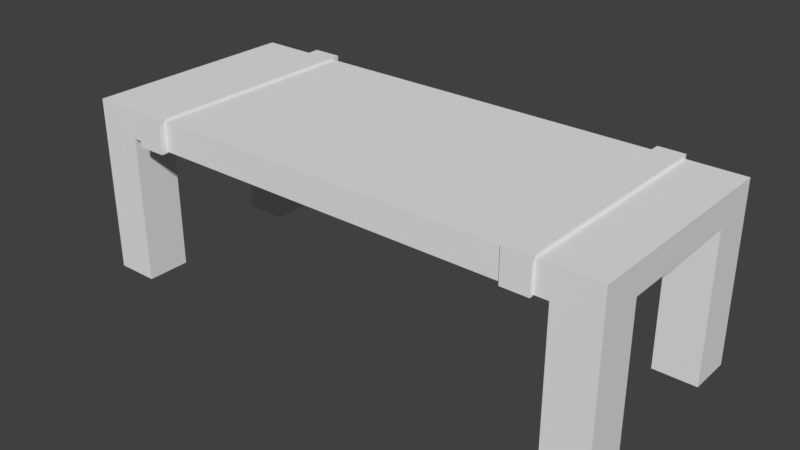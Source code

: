 # Source: table02.blend  (saved by Blender 2.79.0; exported with 4.5.12 LTS)
import bpy
from mathutils import Matrix  # noqa: F401  (used for matrix-valued properties, if any)

bpy.ops.wm.read_factory_settings(use_empty=True)
scene = bpy.context.scene
scene.name = 'Scene'

# ---- collections
col_collection_1 = bpy.data.collections.new('Collection 1'); scene.collection.children.link(col_collection_1)

# ---- world
world_world = bpy.data.worlds.new('World'); scene.world = world_world
world_world.color = (0.05088, 0.05088, 0.05088)
world_world.use_sun_shadow = False
world_world.sun_shadow_jitter_overblur = 0.0
world_world.cycles.sampling_method = 'MANUAL'

# ---- meshes
me_cube_014 = bpy.data.meshes.new('Cube.014')
me_cube_014.from_pydata([(-1.552, -0.6352, -0.7412), (-1.552, -0.6352, 0.2846), (-1.552, 0.6352, -0.7412), (-1.552, 0.6352, 0.2846), (1.555, -0.6352, -0.7412), (1.555, -0.6352, 0.2846), (1.555, 0.6352, -0.7412), (1.555, 0.6352, 0.2846), (1.304, 0.6352, -0.7412), (-1.302, 0.6352, -0.7412), (-1.302, 0.6352, 0.2846), (1.304, 0.6352, 0.2846), (-1.302, -0.6352, -0.7412), (1.304, -0.6352, -0.7412), (1.304, -0.6352, 0.2846), (-1.302, -0.6352, 0.2846), (-1.552, 0.3821, -0.7412), (-1.552, -0.3821, -0.7412), (-1.552, -0.3821, 0.2846), (-1.552, 0.3821, 0.2846), (1.555, -0.3821, -0.7412), (1.555, 0.3821, -0.7412), (1.555, 0.3821, 0.2846), (1.555, -0.3821, 0.2846), (1.304, 0.3821, 0.2846), (1.304, -0.3821, 0.2846), (-1.302, 0.3821, 0.2846), (-1.302, -0.3821, 0.2846), (-1.302, 0.3821, -0.7412), (-1.302, -0.3821, -0.7412), (1.304, 0.3821, -0.7412), (1.304, -0.3821, -0.7412), (-1.302, 0.6352, 0.117), (1.304, 0.6352, 0.117), (1.304, -0.6352, 0.117), (-1.552, -0.3821, 0.1167), (-1.552, 0.3821, 0.117), (1.555, 0.3821, 0.117), (1.555, -0.3821, 0.117), (1.304, 0.3821, 0.117), (1.304, -0.3821, 0.117), (-1.302, 0.3821, 0.117), (-1.302, -0.3821, 0.117), (-1.207, 0.6352, 0.2846), (-1.036, 0.6352, 0.2846), (1.07, 0.6352, 0.2846), (1.224, 0.6352, 0.2846), (1.224, -0.6352, 0.2846), (1.07, -0.6352, 0.2846), (-1.036, -0.6352, 0.2846), (-1.207, -0.6352, 0.2846), (-1.207, 0.6352, 0.117), (-1.036, 0.6352, 0.117), (1.07, 0.6352, 0.117), (1.224, 0.6352, 0.117), (1.224, -0.6352, 0.117), (1.07, -0.6352, 0.117), (-1.036, -0.6352, 0.117), (-1.207, -0.6352, 0.117), (-1.207, 0.3821, 0.117), (-1.036, 0.3821, 0.117), (1.07, 0.3821, 0.117), (1.224, 0.3821, 0.117), (-1.207, -0.3821, 0.117), (-1.036, -0.3821, 0.117), (1.07, -0.3821, 0.117), (1.224, -0.3821, 0.117), (1.07, 0.6539, 0.3024), (1.224, 0.6539, 0.3024), (1.224, -0.6539, 0.3024), (1.07, -0.6539, 0.3024), (1.07, 0.6539, 0.1081), (1.224, 0.6539, 0.1081), (1.224, -0.6539, 0.1081), (1.07, -0.6539, 0.1081), (1.07, 0.3804, 0.1081), (1.224, 0.3804, 0.1081), (1.07, -0.3825, 0.1081), (1.224, -0.3825, 0.1081), (-1.207, 0.6726, 0.3), (-1.036, 0.6726, 0.3), (-1.036, -0.6726, 0.3), (-1.207, -0.6726, 0.3), (-1.207, 0.6726, 0.1093), (-1.036, 0.6726, 0.1093), (-1.036, -0.6726, 0.1093), (-1.207, -0.6726, 0.1093), (-1.207, 0.4046, 0.1093), (-1.036, 0.4046, 0.1093), (-1.207, -0.4046, 0.1093), (-1.036, -0.4046, 0.1093), (-1.207, -0.3821, 0.2846), (-1.207, -0.3821, 0.3), (-1.036, -0.3821, 0.3), (-1.036, -0.3821, 0.2846), (1.07, -0.3821, 0.2846), (1.07, -0.3821, 0.3024), (1.224, -0.3821, 0.3024), (1.224, -0.3821, 0.2846), (-1.207, 0.3821, 0.2846), (-1.207, 0.3821, 0.3), (-1.036, 0.3821, 0.3), (-1.036, 0.3821, 0.2846), (1.07, 0.3821, 0.2846), (1.07, 0.3821, 0.3024), (1.224, 0.3821, 0.3024), (1.224, 0.3821, 0.2846), (-1.302, -0.6352, 0.117), (-1.552, -0.6352, 0.123), (1.555, 0.6352, 0.1262), (1.555, -0.6352, 0.1279), (-1.552, 0.6352, 0.1179)], [], [(16, 36, 111, 2), (8, 33, 109, 6), (20, 38, 110, 4), (12, 107, 108, 0), (43, 51, 32, 10), (17, 29, 12, 0), (2, 111, 32, 9), (2, 9, 28, 16), (47, 55, 34, 14), (8, 6, 21, 30), (6, 109, 37, 21), (0, 108, 35, 17), (63, 58, 107, 42), (51, 59, 41, 32), (59, 63, 42, 41), (37, 38, 40, 39), (41, 42, 35, 36), (23, 38, 37, 22), (19, 36, 35, 18), (44, 52, 84, 80), (94, 49, 48, 95), (66, 55, 73, 78), (39, 40, 66, 62), (65, 61, 75, 77), (61, 65, 64, 60), (58, 63, 89, 86), (33, 39, 62, 54), (54, 62, 76, 72), (53, 61, 60, 52), (102, 44, 80, 101), (40, 34, 55, 66), (48, 56, 74, 70), (65, 56, 57, 64), (59, 51, 83, 87), (15, 107, 58, 50), (64, 57, 85, 90), (49, 57, 56, 48), (62, 66, 78, 76), (11, 33, 54, 46), (53, 45, 67, 71), (45, 53, 52, 44), (63, 59, 87, 89), (96, 70, 69, 97), (76, 78, 77, 75), (72, 76, 75, 71), (78, 73, 74, 77), (70, 74, 73, 69), (68, 72, 71, 67), (55, 47, 69, 73), (95, 48, 70, 96), (61, 53, 71, 75), (56, 65, 77, 74), (46, 54, 72, 68), (106, 46, 68, 105), (92, 82, 81, 93), (88, 90, 89, 87), (84, 88, 87, 83), (90, 85, 86, 89), (82, 86, 85, 81), (80, 84, 83, 79), (50, 58, 86, 82), (51, 43, 79, 83), (60, 64, 90, 88), (52, 60, 88, 84), (57, 49, 81, 85), (91, 50, 82, 92), (47, 98, 97, 69), (104, 96, 97, 105), (103, 95, 96, 104), (102, 94, 95, 103), (49, 94, 93, 81), (100, 92, 93, 101), (99, 91, 92, 100), (26, 27, 91, 99), (106, 98, 25, 24), (98, 106, 105, 97), (67, 104, 105, 68), (45, 103, 104, 67), (44, 102, 103, 45), (94, 102, 101, 93), (79, 100, 101, 80), (43, 99, 100, 79), (108, 107, 15, 1), (35, 108, 1, 18), (111, 36, 19, 3), (32, 111, 3, 10), (37, 109, 7, 22), (109, 33, 11, 7), (34, 110, 5, 14), (110, 38, 23, 5), (5, 23, 25, 14), (25, 98, 47, 14), (7, 11, 24, 22), (11, 46, 106, 24), (22, 24, 25, 23), (50, 91, 27, 15), (15, 27, 18, 1), (3, 19, 26, 10), (43, 10, 26, 99), (18, 27, 26, 19), (28, 9, 32, 41), (28, 41, 36, 16), (29, 17, 35, 42), (12, 29, 42, 107), (30, 39, 33, 8), (21, 37, 39, 30), (31, 20, 4, 13), (13, 34, 40, 31), (20, 31, 40, 38), (4, 110, 34, 13)])
_uv = me_cube_014.uv_layers.new(name='UVMap')
_uv.uv.foreach_set('vector', [0.9717, 0.3822, 0.9717, 0.5964, 0.9085, 0.5967, 0.9085, 0.3822, 0.06296, 0.783, 0.06296, 0.9973, 0.0004382, 0.9996, 0.0004382, 0.783, 0.9021, 0.6365, 0.9021, 0.8508, 0.8389, 0.8535, 0.8389, 0.6365, 0.2546, 0.783, 0.2545, 0.9973, 0.192, 0.9988, 0.192, 0.783, 0.793, 0.6462, 0.838, 0.6617, 0.8288, 0.6869, 0.7867, 0.6703, 0.6544, 0.5514, 0.6544, 0.6139, 0.5912, 0.6139, 0.5912, 0.5514, 0.318, 0.783, 0.318, 0.9975, 0.2554, 0.9973, 0.2554, 0.783, 0.5903, 0.5514, 0.5903, 0.6139, 0.5271, 0.6139, 0.5271, 0.5514, 0.4546, 0.8895, 0.4102, 0.8747, 0.4177, 0.8534, 0.4595, 0.869, 0.7184, 0.5514, 0.7184, 0.6139, 0.6552, 0.6139, 0.6552, 0.5514, 0.9661, 0.6365, 0.9661, 0.8531, 0.9029, 0.8508, 0.9029, 0.6365, 0.9717, 0.1655, 0.9717, 0.3813, 0.9085, 0.3797, 0.9085, 0.1655, 0.5903, 0.2517, 0.5271, 0.2517, 0.5271, 0.2281, 0.5903, 0.2281, 0.8443, 0.2517, 0.7811, 0.2517, 0.7811, 0.2281, 0.8443, 0.2281, 0.7811, 0.2517, 0.5903, 0.2517, 0.5903, 0.2281, 0.7811, 0.2281, 0.7811, 0.5505, 0.5903, 0.5505, 0.5903, 0.488, 0.7811, 0.488, 0.7811, 0.2281, 0.5903, 0.2281, 0.5903, 0.1655, 0.7811, 0.1655, 0.5267, 0.8144, 0.5205, 0.7702, 0.7236, 0.7707, 0.7174, 0.8142, 0.7187, 0.7249, 0.725, 0.7694, 0.5207, 0.7681, 0.5271, 0.7264, 0.3553, 0.7168, 0.3533, 0.6942, 0.358, 0.6975, 0.3615, 0.714, 0.0004382, 0.3817, 0.0004382, 0.3185, 0.5262, 0.3185, 0.5262, 0.3817, 0.5753, 0.1572, 0.5467, 0.09681, 0.5482, 0.09375, 0.5766, 0.154, 0.7811, 0.488, 0.5903, 0.488, 0.5903, 0.4677, 0.7811, 0.4677, 0.6026, 0.1035, 0.7735, 0.1019, 0.7734, 0.1038, 0.6023, 0.1054, 0.5262, 0.06363, 0.5262, 0.2544, 0.0004383, 0.2544, 0.0004382, 0.06363, 0.02785, 0.6816, 0.0861, 0.6447, 0.08066, 0.6484, 0.02891, 0.6837, 0.8443, 0.488, 0.7811, 0.488, 0.7811, 0.4677, 0.8443, 0.4677, 0.8288, 0.09171, 0.8001, 0.1572, 0.7982, 0.1545, 0.8272, 0.08854, 0.5262, 0.0004382, 0.5262, 0.06363, 0.0004382, 0.06363, 0.0004382, 0.0004382, 0.3094, 0.726, 0.3553, 0.7168, 0.3615, 0.714, 0.3113, 0.7288, 0.5903, 0.488, 0.5271, 0.488, 0.5271, 0.4677, 0.5903, 0.4677, 0.5635, 0.0731, 0.5629, 0.08641, 0.5612, 0.08676, 0.5615, 0.07159, 0.5262, 0.2544, 0.5262, 0.3176, 0.0004384, 0.3176, 0.0004383, 0.2544, 0.3165, 0.6447, 0.3781, 0.6811, 0.3768, 0.6834, 0.3221, 0.6484, 0.4593, 0.6742, 0.4208, 0.6923, 0.4102, 0.6689, 0.4518, 0.651, 0.09371, 0.6865, 0.04943, 0.6928, 0.04532, 0.6967, 0.08794, 0.6864, 0.4102, 0.9408, 0.4102, 0.899, 0.936, 0.899, 0.936, 0.9408, 0.8001, 0.1572, 0.5753, 0.1572, 0.5766, 0.154, 0.7982, 0.1545, 0.7843, 0.869, 0.8262, 0.8534, 0.8336, 0.8747, 0.7896, 0.8899, 0.8109, 0.08723, 0.811, 0.07408, 0.8131, 0.07266, 0.8125, 0.08762, 0.936, 0.9417, 0.936, 0.9836, 0.4102, 0.9836, 0.4102, 0.9417, 0.0861, 0.6447, 0.3165, 0.6447, 0.3221, 0.6484, 0.08066, 0.6484, 0.6017, 0.05813, 0.5615, 0.07159, 0.5459, 0.0701, 0.5772, 0.01282, 0.7982, 0.1545, 0.5766, 0.154, 0.6023, 0.1054, 0.7734, 0.1038, 0.8272, 0.08854, 0.7982, 0.1545, 0.7734, 0.1038, 0.8125, 0.08762, 0.5766, 0.154, 0.5482, 0.09375, 0.5612, 0.08676, 0.6023, 0.1054, 0.5615, 0.07159, 0.5612, 0.08676, 0.5482, 0.09375, 0.5459, 0.0701, 0.8272, 0.06496, 0.8272, 0.08854, 0.8125, 0.08762, 0.8131, 0.07266, 0.5467, 0.09681, 0.5416, 0.06886, 0.5459, 0.0701, 0.5482, 0.09375, 0.6022, 0.06155, 0.5635, 0.0731, 0.5615, 0.07159, 0.6017, 0.05813, 0.7735, 0.1019, 0.8109, 0.08723, 0.8125, 0.08762, 0.7734, 0.1038, 0.5629, 0.08641, 0.6026, 0.1035, 0.6023, 0.1054, 0.5612, 0.08676, 0.8312, 0.06353, 0.8288, 0.09171, 0.8272, 0.08854, 0.8272, 0.06496, 0.7984, 0.008147, 0.8312, 0.06353, 0.8272, 0.06496, 0.7959, 0.01292, 0.08199, 0.7643, 0.02477, 0.7223, 0.0393, 0.7109, 0.09095, 0.725, 0.3145, 0.6873, 0.08794, 0.6864, 0.08066, 0.6484, 0.3221, 0.6484, 0.358, 0.6975, 0.3145, 0.6873, 0.3221, 0.6484, 0.3768, 0.6834, 0.08794, 0.6864, 0.04532, 0.6967, 0.02891, 0.6837, 0.08066, 0.6484, 0.02477, 0.7223, 0.02891, 0.6837, 0.04532, 0.6967, 0.0393, 0.7109, 0.3615, 0.714, 0.358, 0.6975, 0.3768, 0.6834, 0.3853, 0.7259, 0.02357, 0.7237, 0.02785, 0.6816, 0.02891, 0.6837, 0.02477, 0.7223, 0.3781, 0.6811, 0.3862, 0.727, 0.3853, 0.7259, 0.3768, 0.6834, 0.3086, 0.6882, 0.09371, 0.6865, 0.08794, 0.6864, 0.3145, 0.6873, 0.3533, 0.6942, 0.3086, 0.6882, 0.3145, 0.6873, 0.358, 0.6975, 0.04943, 0.6928, 0.04631, 0.7142, 0.0393, 0.7109, 0.04532, 0.6967, 0.08061, 0.7684, 0.02357, 0.7237, 0.02477, 0.7223, 0.08199, 0.7643, 0.5416, 0.06886, 0.5744, 0.007928, 0.5772, 0.01282, 0.5459, 0.0701, 0.772, 0.05694, 0.6017, 0.05813, 0.5772, 0.01282, 0.7959, 0.01292, 0.7714, 0.06048, 0.6022, 0.06155, 0.6017, 0.05813, 0.772, 0.05694, 0.0004382, 0.5724, 0.0004382, 0.3817, 0.5262, 0.3817, 0.5262, 0.5724, 0.04631, 0.7142, 0.09245, 0.7233, 0.09095, 0.725, 0.0393, 0.7109, 0.3204, 0.7696, 0.08199, 0.7643, 0.09095, 0.725, 0.3113, 0.7288, 0.3218, 0.7739, 0.08061, 0.7684, 0.08199, 0.7643, 0.3204, 0.7696, 0.723, 0.6618, 0.5235, 0.6618, 0.5205, 0.6365, 0.7249, 0.6365, 0.7226, 0.8981, 0.5214, 0.8981, 0.5228, 0.8768, 0.7211, 0.877, 0.5744, 0.007928, 0.7984, 0.008147, 0.7959, 0.01292, 0.5772, 0.01282, 0.8131, 0.07266, 0.772, 0.05694, 0.7959, 0.01292, 0.8272, 0.06496, 0.811, 0.07408, 0.7714, 0.06048, 0.772, 0.05694, 0.8131, 0.07266, 0.0004382, 0.6356, 0.0004382, 0.5724, 0.5262, 0.5724, 0.5262, 0.6356, 0.09245, 0.7233, 0.3094, 0.726, 0.3113, 0.7288, 0.09095, 0.725, 0.3853, 0.7259, 0.3204, 0.7696, 0.3113, 0.7288, 0.3615, 0.714, 0.3862, 0.727, 0.3218, 0.7739, 0.3204, 0.7696, 0.3853, 0.7259, 0.4558, 0.7491, 0.4208, 0.6923, 0.4593, 0.6742, 0.4802, 0.7173, 0.5207, 0.7681, 0.4558, 0.7491, 0.4802, 0.7173, 0.5271, 0.7264, 0.797, 0.7529, 0.725, 0.7694, 0.7187, 0.7249, 0.7695, 0.7186, 0.8288, 0.6869, 0.797, 0.7529, 0.7695, 0.7186, 0.7867, 0.6703, 0.7236, 0.7707, 0.794, 0.7886, 0.7676, 0.8209, 0.7174, 0.8142, 0.794, 0.7886, 0.8262, 0.8534, 0.7843, 0.869, 0.7676, 0.8209, 0.4177, 0.8534, 0.45, 0.7888, 0.4762, 0.821, 0.4595, 0.869, 0.45, 0.7888, 0.5205, 0.7702, 0.5267, 0.8144, 0.4762, 0.821, 0.4762, 0.821, 0.5267, 0.8144, 0.5228, 0.8768, 0.4595, 0.869, 0.5228, 0.8768, 0.5214, 0.8981, 0.4546, 0.8895, 0.4595, 0.869, 0.7676, 0.8209, 0.7843, 0.869, 0.7211, 0.877, 0.7174, 0.8142, 0.7843, 0.869, 0.7896, 0.8899, 0.7226, 0.8981, 0.7211, 0.877, 0.7174, 0.8142, 0.7211, 0.877, 0.5228, 0.8768, 0.5267, 0.8144, 0.4518, 0.651, 0.5205, 0.6365, 0.5235, 0.6618, 0.4593, 0.6742, 0.4593, 0.6742, 0.5235, 0.6618, 0.5271, 0.7264, 0.4802, 0.7173, 0.7695, 0.7186, 0.7187, 0.7249, 0.723, 0.6618, 0.7867, 0.6703, 0.793, 0.6462, 0.7867, 0.6703, 0.723, 0.6618, 0.7249, 0.6365, 0.5271, 0.7264, 0.5235, 0.6618, 0.723, 0.6618, 0.7187, 0.7249, 0.1279, 0.783, 0.1911, 0.783, 0.1911, 0.9973, 0.1279, 0.9973, 0.8437, 0.2526, 0.8437, 0.4669, 0.7812, 0.4669, 0.7812, 0.2526, 0.3188, 0.783, 0.3814, 0.783, 0.3814, 0.9972, 0.3188, 0.9973, 0.6537, 0.2526, 0.7169, 0.2526, 0.7169, 0.4669, 0.6537, 0.4669, 0.127, 0.783, 0.127, 0.9973, 0.06383, 0.9973, 0.06383, 0.783, 0.7803, 0.2526, 0.7803, 0.4669, 0.7178, 0.4669, 0.7178, 0.2526, 0.8451, 0.1655, 0.9077, 0.1655, 0.9077, 0.2287, 0.8451, 0.2287, 0.6528, 0.2526, 0.6528, 0.4669, 0.5896, 0.4669, 0.5896, 0.2526, 0.5271, 0.2526, 0.5896, 0.2526, 0.5896, 0.4669, 0.5271, 0.4669, 0.9077, 0.2287, 0.9077, 0.4457, 0.8451, 0.443, 0.8451, 0.2287])
me_cube_014.use_remesh_preserve_volume = False
me_cube_014.use_remesh_preserve_attributes = False
me_cube_014.use_mirror_vertex_groups = False
me_cube_014.use_paint_bone_selection = False
me_cube_014.use_paint_mask = True
me_cube_014.update()

# ---- objects
ob_mesa = bpy.data.objects.new('Mesa', me_cube_014)

# ---- transforms, parenting, visibility, modifiers, constraints
ob_mesa.location = (0.0, 0.0, 0.0)
ob_mesa.lineart.crease_threshold = 0.0

# ---- collection membership
col_collection_1.objects.link(ob_mesa)

# ---- scene / render settings (as saved in the file)
scene.frame_start = 1; scene.frame_end = 250; scene.frame_set(1)
scene.render.engine = 'BLENDER_EEVEE_NEXT'
scene.render.resolution_percentage = 50
scene.render.dither_intensity = 0.0
scene.cycles.use_denoising = False
scene.cycles.samples = 128
scene.cycles.sampling_pattern = 'TABULATED_SOBOL'
scene.cycles.use_adaptive_sampling = False
scene.cycles.use_light_tree = False
scene.cycles.blur_glossy = 0.0
scene.cycles.sample_clamp_indirect = 0.0
scene.view_settings.view_transform = 'Standard'
bpy.context.view_layer.update()

# ---- added for rendering (the .blend has no active camera and no usable light): camera, sun
cam_auto = bpy.data.cameras.new('AutoCamera')
cam_auto.lens = 50.0
cam_auto.sensor_width = 36.0
cam_auto.clip_end = 1000.0
ob_auto_camera = bpy.data.objects.new('AutoCamera', cam_auto)
scene.collection.objects.link(ob_auto_camera)
ob_auto_camera.location = (3.27944, -3.93379, 2.40312)
ob_auto_camera.rotation_euler = (1.09748, -7.21219e-08, 0.694738)
scene.camera = ob_auto_camera
light_auto_sun = bpy.data.lights.new('AutoSun', 'SUN')
light_auto_sun.energy = 3.0
light_auto_sun.angle = 0.0523599
ob_auto_sun = bpy.data.objects.new('AutoSun', light_auto_sun)
scene.collection.objects.link(ob_auto_sun)
ob_auto_sun.rotation_euler = (0.872665, 0.174533, 0.523599)
bpy.context.view_layer.update()
